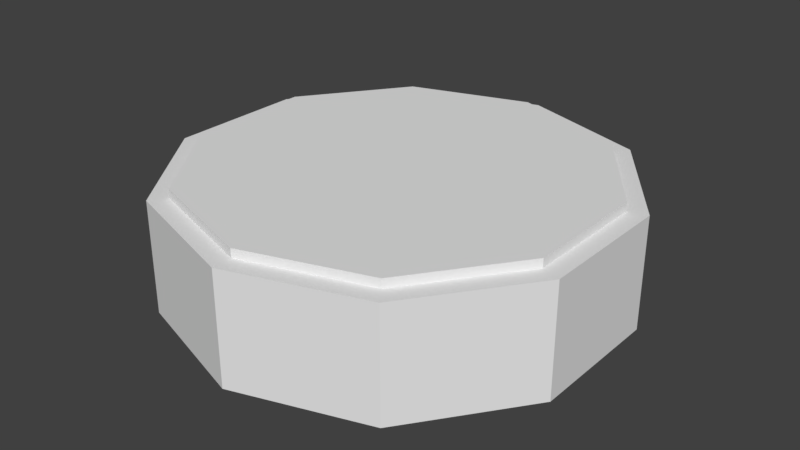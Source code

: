 # Source: AmiiboBase.blend  (saved by Blender 2.79.0; exported with 4.5.12 LTS)
import bpy
from mathutils import Matrix  # noqa: F401  (used for matrix-valued properties, if any)

bpy.ops.wm.read_factory_settings(use_empty=True)
scene = bpy.context.scene
scene.name = 'Scene'

# ---- collections
col_collection_1 = bpy.data.collections.new('Collection 1'); scene.collection.children.link(col_collection_1)

# ---- world
world_world = bpy.data.worlds.new('World'); scene.world = world_world
world_world.color = (0.05088, 0.05088, 0.05088)
world_world.use_sun_shadow = False
world_world.sun_shadow_jitter_overblur = 0.0
world_world.cycles.sampling_method = 'MANUAL'

# ---- meshes
me_cylinder_001 = bpy.data.meshes.new('Cylinder.001')
me_cylinder_001.from_pydata([(1.215e-07, -1.0, -0.25), (1.221e-07, -0.9117, 0.25), (-0.5878, -0.809, -0.25), (-0.5359, -0.7376, 0.25), (-0.9511, -0.309, -0.25), (-0.8671, -0.2817, 0.25), (-0.9511, 0.309, -0.25), (-0.8671, 0.2817, 0.25), (-0.5878, 0.809, -0.25), (-0.5359, 0.7376, 0.25), (3.406e-08, 1.0, -0.25), (3.486e-08, 0.9117, 0.25), (0.5878, 0.809, -0.25), (0.5359, 0.7376, 0.25), (0.9511, 0.309, -0.25), (0.8671, 0.2817, 0.25), (0.9511, -0.309, -0.25), (0.8671, -0.2817, 0.25), (0.5878, -0.809, -0.25), (0.5359, -0.7376, 0.25), (-0.5878, -0.809, 0.25), (1.215e-07, -1.0, 0.25), (-0.9511, -0.309, 0.25), (-0.9511, 0.309, 0.25), (-0.5878, 0.809, 0.25), (3.406e-08, 1.0, 0.25), (0.5878, 0.809, 0.25), (0.9511, 0.309, 0.25), (0.9511, -0.309, 0.25), (0.5878, -0.809, 0.25), (-0.5359, -0.7376, 0.2899), (1.223e-07, -0.9117, 0.2899), (-0.8671, -0.2817, 0.2899), (-0.8671, 0.2817, 0.2899), (-0.5359, 0.7376, 0.2899), (3.51e-08, 0.9117, 0.2899), (0.5359, 0.7376, 0.2899), (0.8671, 0.2817, 0.2899), (0.8671, -0.2817, 0.2899), (0.5359, -0.7376, 0.2899), (1.217e-07, -0.9681, -0.25), (-0.569, -0.7832, -0.25), (-0.9207, -0.2992, -0.25), (-0.9207, 0.2992, -0.25), (-0.569, 0.7832, -0.25), (3.435e-08, 0.9681, -0.25), (0.569, 0.7832, -0.25), (0.9207, 0.2992, -0.25), (0.9207, -0.2992, -0.25), (0.569, -0.7832, -0.25), (1.215e-07, -1.0, -0.25), (-0.5878, -0.809, -0.25), (-0.9511, -0.309, -0.25), (-0.9511, 0.309, -0.25), (-0.5878, 0.809, -0.25), (3.406e-08, 1.0, -0.25), (0.5878, 0.809, -0.25), (0.9511, 0.309, -0.25), (0.9511, -0.309, -0.25), (0.5878, -0.809, -0.25), (1.222e-07, -0.9681, -0.1903), (-0.569, -0.7832, -0.1903), (-0.9207, -0.2992, -0.1903), (-0.9207, 0.2992, -0.1903), (-0.569, 0.7832, -0.1903), (3.483e-08, 0.9681, -0.1903), (0.569, 0.7832, -0.1903), (0.9207, 0.2992, -0.1903), (0.9207, -0.2992, -0.1903), (0.569, -0.7832, -0.1903)], [], [(0, 21, 20, 2), (2, 20, 22, 4), (4, 22, 23, 6), (6, 23, 24, 8), (8, 24, 25, 10), (10, 25, 26, 12), (12, 26, 27, 14), (14, 27, 28, 16), (9, 7, 33, 34), (16, 28, 29, 18), (18, 29, 21, 0), (10, 12, 56, 55), (1, 3, 20, 21), (3, 5, 22, 20), (5, 7, 23, 22), (7, 9, 24, 23), (9, 11, 25, 24), (11, 13, 26, 25), (13, 15, 27, 26), (15, 17, 28, 27), (17, 19, 29, 28), (19, 1, 21, 29), (30, 31, 39, 38, 37, 36, 35, 34, 33, 32), (3, 1, 31, 30), (17, 15, 37, 38), (11, 9, 34, 35), (5, 3, 30, 32), (19, 17, 38, 39), (13, 11, 35, 36), (7, 5, 32, 33), (1, 19, 39, 31), (15, 13, 36, 37), (41, 42, 62, 61), (8, 10, 55, 54), (6, 8, 54, 53), (0, 2, 51, 50), (4, 6, 53, 52), (2, 4, 52, 51), (18, 0, 50, 59), (16, 18, 59, 58), (14, 16, 58, 57), (12, 14, 57, 56), (41, 40, 50, 51), (42, 41, 51, 52), (43, 42, 52, 53), (44, 43, 53, 54), (45, 44, 54, 55), (46, 45, 55, 56), (47, 46, 56, 57), (48, 47, 57, 58), (49, 48, 58, 59), (40, 49, 59, 50), (60, 61, 62, 63, 64, 65, 66, 67, 68, 69), (48, 49, 69, 68), (45, 46, 66, 65), (42, 43, 63, 62), (49, 40, 60, 69), (46, 47, 67, 66), (43, 44, 64, 63), (40, 41, 61, 60), (47, 48, 68, 67), (44, 45, 65, 64)])
_uv = me_cylinder_001.uv_layers.new(name='UVMap')
_uv.uv.foreach_set('vector', [0.7928, 0.6835, 0.7683, 0.6835, 0.7683, 0.6533, 0.7928, 0.6533, 0.7928, 0.6533, 0.7683, 0.6533, 0.7683, 0.6288, 0.7928, 0.6288, 0.7816, 0.8783, 0.7571, 0.8783, 0.7571, 0.848, 0.7816, 0.848, 0.7816, 0.848, 0.7571, 0.848, 0.7571, 0.8235, 0.7816, 0.8235, 0.8149, 0.7902, 0.7904, 0.7902, 0.7904, 0.76, 0.8149, 0.76, 0.8149, 0.76, 0.7904, 0.76, 0.7904, 0.7355, 0.8149, 0.7355, 0.7571, 0.7355, 0.7816, 0.7355, 0.7816, 0.76, 0.7571, 0.76, 0.7571, 0.76, 0.7816, 0.76, 0.7816, 0.7902, 0.7571, 0.7902, 0.3774, 0.1118, 0.3774, 0.1955, 0.3701, 0.1955, 0.3701, 0.1118, 0.7571, 0.7902, 0.7816, 0.7902, 0.7816, 0.8147, 0.7571, 0.8147, 0.7928, 0.708, 0.7683, 0.708, 0.7683, 0.6835, 0.7928, 0.6835, 1.122, 0.007382, 1.122, 0.007382, 1.122, 0.007382, 1.122, 0.007382, 0.9369, 0.6792, 0.8761, 0.5955, 0.8856, 0.5824, 0.9523, 0.6742, 0.8761, 0.5955, 0.7777, 0.5636, 0.7777, 0.5473, 0.8856, 0.5824, 0.7777, 0.5636, 0.6792, 0.5955, 0.6697, 0.5824, 0.7777, 0.5473, 0.6792, 0.5955, 0.6184, 0.6792, 0.603, 0.6742, 0.6697, 0.5824, 0.6184, 0.6792, 0.6184, 0.7827, 0.603, 0.7877, 0.603, 0.6742, 0.6184, 0.7827, 0.6792, 0.8664, 0.6697, 0.8795, 0.603, 0.7877, 0.6792, 0.8664, 0.7777, 0.8984, 0.7777, 0.9146, 0.6697, 0.8795, 0.7777, 0.8984, 0.8761, 0.8664, 0.8856, 0.8795, 0.7777, 0.9146, 0.8761, 0.8664, 0.9369, 0.7827, 0.9523, 0.7877, 0.8856, 0.8795, 0.9369, 0.7827, 0.9369, 0.6792, 0.9523, 0.6742, 0.9523, 0.7877, 0.146, 0.582, 0.2608, 0.5447, 0.3757, 0.582, 0.4467, 0.6797, 0.4467, 0.8004, 0.3757, 0.8981, 0.2608, 0.9354, 0.146, 0.8981, 0.07504, 0.8004, 0.07504, 0.6797, 0.2949, 0.1359, 0.2949, 0.2393, 0.2876, 0.2393, 0.2876, 0.1359, 0.3435, 0.2014, 0.3435, 0.3048, 0.3362, 0.3048, 0.3362, 0.2014, 0.2472, 0.2393, 0.2472, 0.1359, 0.2545, 0.1359, 0.2545, 0.2393, 0.3774, 0.299, 0.3774, 0.3827, 0.3701, 0.3827, 0.3701, 0.299, 0.3435, 0.1177, 0.3435, 0.2014, 0.3362, 0.2014, 0.3362, 0.1177, 0.2472, 0.323, 0.2472, 0.2393, 0.2545, 0.2393, 0.2545, 0.323, 0.3774, 0.1955, 0.3774, 0.299, 0.3701, 0.299, 0.3701, 0.1955, 0.2949, 0.2393, 0.2949, 0.323, 0.2876, 0.323, 0.2876, 0.2393, 0.3435, 0.3048, 0.3435, 0.3885, 0.3362, 0.3885, 0.3362, 0.3048, 0.8045, 0.6288, 0.8045, 0.6525, 0.8016, 0.6525, 0.8016, 0.6288, 1.122, 0.007382, 1.122, 0.007382, 1.122, 0.007382, 1.122, 0.007382, 1.122, 0.007382, 1.122, 0.007382, 1.122, 0.007382, 1.122, 0.007382, 1.122, 0.007382, 1.122, 0.007382, 1.122, 0.007382, 1.122, 0.007382, 1.122, 0.007382, 1.122, 0.007382, 1.122, 0.007382, 1.122, 0.007382, 1.122, 0.007382, 1.122, 0.007382, 1.122, 0.007382, 1.122, 0.007382, 1.122, 0.007382, 1.122, 0.007382, 1.122, 0.007382, 1.122, 0.007382, 1.122, 0.007382, 1.122, 0.007382, 1.122, 0.007382, 1.122, 0.007382, 1.122, 0.007382, 1.122, 0.007382, 1.122, 0.007382, 1.122, 0.007382, 1.122, 0.007382, 1.122, 0.007382, 1.122, 0.007382, 1.122, 0.007382, 0.8865, 0.8865, 0.9511, 0.7976, 0.9567, 0.7994, 0.89, 0.8913, 0.782, 0.9205, 0.8865, 0.8865, 0.89, 0.8913, 0.782, 0.9263, 0.6775, 0.8865, 0.782, 0.9205, 0.782, 0.9263, 0.6741, 0.8913, 0.613, 0.7976, 0.6775, 0.8865, 0.6741, 0.8913, 0.6074, 0.7994, 0.613, 0.6878, 0.613, 0.7976, 0.6074, 0.7994, 0.6074, 0.6859, 0.6775, 0.5989, 0.613, 0.6878, 0.6074, 0.6859, 0.6741, 0.5941, 0.782, 0.5649, 0.6775, 0.5989, 0.6741, 0.5941, 0.782, 0.5591, 0.8865, 0.5989, 0.782, 0.5649, 0.782, 0.5591, 0.89, 0.5941, 0.9511, 0.6878, 0.8865, 0.5989, 0.89, 0.5941, 0.9567, 0.6859, 0.9511, 0.7976, 0.9511, 0.6878, 0.9567, 0.6859, 0.9567, 0.7994, 0.7843, 0.9243, 0.6798, 0.8903, 0.6152, 0.8015, 0.6152, 0.6916, 0.6798, 0.6027, 0.7843, 0.5688, 0.8888, 0.6027, 0.9533, 0.6916, 0.9533, 0.8015, 0.8888, 0.8903, 0.6838, 0.7224, 0.6838, 0.7659, 0.6785, 0.7659, 0.6785, 0.7224, 0.8133, 0.6581, 0.8133, 0.6288, 0.8163, 0.6288, 0.8163, 0.6581, 0.8045, 0.6525, 0.8045, 0.6818, 0.8016, 0.6818, 0.8016, 0.6525, 0.6838, 0.7659, 0.6838, 0.8196, 0.6785, 0.8196, 0.6785, 0.7659, 0.7688, 0.6632, 0.7688, 0.7521, 0.7579, 0.7521, 0.7579, 0.6632, 0.8045, 0.6818, 0.8045, 0.7055, 0.8016, 0.7055, 0.8016, 0.6818, 0.6838, 0.8196, 0.6838, 0.8631, 0.6785, 0.8631, 0.6785, 0.8196, 0.7962, 0.6876, 0.7962, 0.7975, 0.7852, 0.7975, 0.7852, 0.6876, 0.8133, 0.6818, 0.8133, 0.6581, 0.8163, 0.6581, 0.8163, 0.6818])
me_cylinder_001.use_remesh_preserve_volume = False
me_cylinder_001.use_remesh_preserve_attributes = False
me_cylinder_001.use_mirror_vertex_groups = False
me_cylinder_001.update()

# ---- objects
ob_cylinder = bpy.data.objects.new('Cylinder', me_cylinder_001)

# ---- transforms, parenting, visibility, modifiers, constraints
ob_cylinder.location = (0.0, 0.0, 0.3973)
ob_cylinder.lineart.crease_threshold = 0.0

# ---- collection membership
col_collection_1.objects.link(ob_cylinder)

# ---- scene / render settings (as saved in the file)
scene.frame_start = 1; scene.frame_end = 250; scene.frame_set(1)
scene.render.engine = 'BLENDER_EEVEE_NEXT'
scene.render.resolution_percentage = 50
scene.render.dither_intensity = 0.0
scene.cycles.use_denoising = False
scene.cycles.samples = 128
scene.cycles.sampling_pattern = 'TABULATED_SOBOL'
scene.cycles.use_adaptive_sampling = False
scene.cycles.use_light_tree = False
scene.cycles.blur_glossy = 0.0
scene.cycles.sample_clamp_indirect = 0.0
scene.view_settings.view_transform = 'Standard'
bpy.context.view_layer.update()

# ---- added for rendering (the .blend has no active camera and no usable light): camera, sun
cam_auto = bpy.data.cameras.new('AutoCamera')
cam_auto.lens = 50.0
cam_auto.sensor_width = 36.0
cam_auto.clip_end = 1000.0
ob_auto_camera = bpy.data.objects.new('AutoCamera', cam_auto)
scene.collection.objects.link(ob_auto_camera)
ob_auto_camera.location = (2.60209, -3.1225, 2.49888)
ob_auto_camera.rotation_euler = (1.09748, -7.21219e-08, 0.694738)
scene.camera = ob_auto_camera
light_auto_sun = bpy.data.lights.new('AutoSun', 'SUN')
light_auto_sun.energy = 3.0
light_auto_sun.angle = 0.0523599
ob_auto_sun = bpy.data.objects.new('AutoSun', light_auto_sun)
scene.collection.objects.link(ob_auto_sun)
ob_auto_sun.rotation_euler = (0.872665, 0.174533, 0.523599)
bpy.context.view_layer.update()
